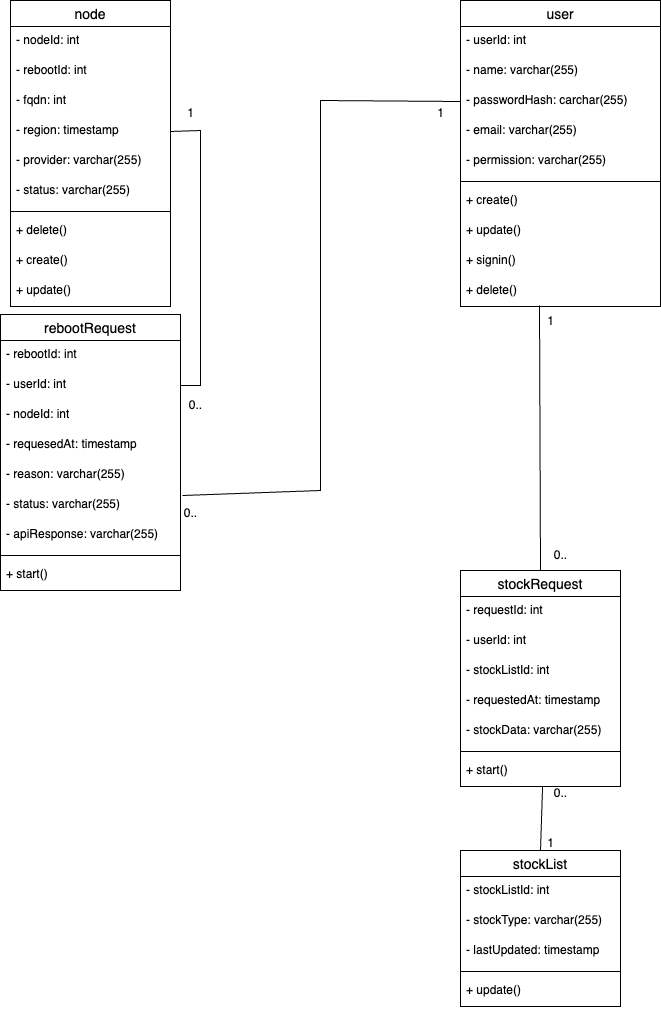

The diagram above was exported from draw.io. Its source (the exported page's mxGraphModel, read from the mxfile embedded in the PNG):
<mxGraphModel dx="1234" dy="883" grid="1" gridSize="10" guides="1" tooltips="1" connect="1" arrows="1" fold="1" page="1" pageScale="1" pageWidth="827" pageHeight="1169" math="0" shadow="0">
  <root>
    <mxCell id="0" />
    <mxCell id="1" parent="0" />
    <mxCell id="iVd26rIP7Gkr1sLa0LBI-3" value="node" style="swimlane;fontStyle=0;childLayout=stackLayout;horizontal=1;startSize=26;horizontalStack=0;resizeParent=1;resizeParentMax=0;resizeLast=0;collapsible=1;marginBottom=0;align=center;fontSize=14;" vertex="1" parent="1">
      <mxGeometry x="70" y="80" width="160" height="306" as="geometry" />
    </mxCell>
    <mxCell id="iVd26rIP7Gkr1sLa0LBI-4" value="- nodeId: int" style="text;strokeColor=none;fillColor=none;spacingLeft=4;spacingRight=4;overflow=hidden;rotatable=0;points=[[0,0.5],[1,0.5]];portConstraint=eastwest;fontSize=12;whiteSpace=wrap;html=1;" vertex="1" parent="iVd26rIP7Gkr1sLa0LBI-3">
      <mxGeometry y="26" width="160" height="30" as="geometry" />
    </mxCell>
    <mxCell id="iVd26rIP7Gkr1sLa0LBI-35" value="- rebootId: int" style="text;strokeColor=none;fillColor=none;spacingLeft=4;spacingRight=4;overflow=hidden;rotatable=0;points=[[0,0.5],[1,0.5]];portConstraint=eastwest;fontSize=12;whiteSpace=wrap;html=1;" vertex="1" parent="iVd26rIP7Gkr1sLa0LBI-3">
      <mxGeometry y="56" width="160" height="30" as="geometry" />
    </mxCell>
    <mxCell id="iVd26rIP7Gkr1sLa0LBI-37" value="- fqdn: int" style="text;strokeColor=none;fillColor=none;spacingLeft=4;spacingRight=4;overflow=hidden;rotatable=0;points=[[0,0.5],[1,0.5]];portConstraint=eastwest;fontSize=12;whiteSpace=wrap;html=1;" vertex="1" parent="iVd26rIP7Gkr1sLa0LBI-3">
      <mxGeometry y="86" width="160" height="30" as="geometry" />
    </mxCell>
    <mxCell id="iVd26rIP7Gkr1sLa0LBI-36" value="- region: timestamp" style="text;strokeColor=none;fillColor=none;spacingLeft=4;spacingRight=4;overflow=hidden;rotatable=0;points=[[0,0.5],[1,0.5]];portConstraint=eastwest;fontSize=12;whiteSpace=wrap;html=1;" vertex="1" parent="iVd26rIP7Gkr1sLa0LBI-3">
      <mxGeometry y="116" width="160" height="30" as="geometry" />
    </mxCell>
    <mxCell id="iVd26rIP7Gkr1sLa0LBI-38" value="- provider: varchar(255)" style="text;strokeColor=none;fillColor=none;spacingLeft=4;spacingRight=4;overflow=hidden;rotatable=0;points=[[0,0.5],[1,0.5]];portConstraint=eastwest;fontSize=12;whiteSpace=wrap;html=1;" vertex="1" parent="iVd26rIP7Gkr1sLa0LBI-3">
      <mxGeometry y="146" width="160" height="30" as="geometry" />
    </mxCell>
    <mxCell id="iVd26rIP7Gkr1sLa0LBI-5" value="- status: varchar(255)" style="text;strokeColor=none;fillColor=none;spacingLeft=4;spacingRight=4;overflow=hidden;rotatable=0;points=[[0,0.5],[1,0.5]];portConstraint=eastwest;fontSize=12;whiteSpace=wrap;html=1;" vertex="1" parent="iVd26rIP7Gkr1sLa0LBI-3">
      <mxGeometry y="176" width="160" height="30" as="geometry" />
    </mxCell>
    <mxCell id="iVd26rIP7Gkr1sLa0LBI-24" value="" style="line;strokeWidth=1;rotatable=0;dashed=0;labelPosition=right;align=left;verticalAlign=middle;spacingTop=0;spacingLeft=6;points=[];portConstraint=eastwest;" vertex="1" parent="iVd26rIP7Gkr1sLa0LBI-3">
      <mxGeometry y="206" width="160" height="10" as="geometry" />
    </mxCell>
    <mxCell id="iVd26rIP7Gkr1sLa0LBI-89" value="+ delete()" style="text;strokeColor=none;fillColor=none;spacingLeft=4;spacingRight=4;overflow=hidden;rotatable=0;points=[[0,0.5],[1,0.5]];portConstraint=eastwest;fontSize=12;whiteSpace=wrap;html=1;" vertex="1" parent="iVd26rIP7Gkr1sLa0LBI-3">
      <mxGeometry y="216" width="160" height="30" as="geometry" />
    </mxCell>
    <mxCell id="iVd26rIP7Gkr1sLa0LBI-90" value="+ create()" style="text;strokeColor=none;fillColor=none;spacingLeft=4;spacingRight=4;overflow=hidden;rotatable=0;points=[[0,0.5],[1,0.5]];portConstraint=eastwest;fontSize=12;whiteSpace=wrap;html=1;" vertex="1" parent="iVd26rIP7Gkr1sLa0LBI-3">
      <mxGeometry y="246" width="160" height="30" as="geometry" />
    </mxCell>
    <mxCell id="iVd26rIP7Gkr1sLa0LBI-6" value="+ update()&lt;div&gt;&lt;br&gt;&lt;/div&gt;" style="text;strokeColor=none;fillColor=none;spacingLeft=4;spacingRight=4;overflow=hidden;rotatable=0;points=[[0,0.5],[1,0.5]];portConstraint=eastwest;fontSize=12;whiteSpace=wrap;html=1;" vertex="1" parent="iVd26rIP7Gkr1sLa0LBI-3">
      <mxGeometry y="276" width="160" height="30" as="geometry" />
    </mxCell>
    <mxCell id="iVd26rIP7Gkr1sLa0LBI-39" value="rebootRequest" style="swimlane;fontStyle=0;childLayout=stackLayout;horizontal=1;startSize=26;horizontalStack=0;resizeParent=1;resizeParentMax=0;resizeLast=0;collapsible=1;marginBottom=0;align=center;fontSize=14;" vertex="1" parent="1">
      <mxGeometry x="60" y="394" width="180" height="276" as="geometry" />
    </mxCell>
    <mxCell id="iVd26rIP7Gkr1sLa0LBI-41" value="- rebootId: int" style="text;strokeColor=none;fillColor=none;spacingLeft=4;spacingRight=4;overflow=hidden;rotatable=0;points=[[0,0.5],[1,0.5]];portConstraint=eastwest;fontSize=12;whiteSpace=wrap;html=1;" vertex="1" parent="iVd26rIP7Gkr1sLa0LBI-39">
      <mxGeometry y="26" width="180" height="30" as="geometry" />
    </mxCell>
    <mxCell id="iVd26rIP7Gkr1sLa0LBI-42" value="- userId: int" style="text;strokeColor=none;fillColor=none;spacingLeft=4;spacingRight=4;overflow=hidden;rotatable=0;points=[[0,0.5],[1,0.5]];portConstraint=eastwest;fontSize=12;whiteSpace=wrap;html=1;" vertex="1" parent="iVd26rIP7Gkr1sLa0LBI-39">
      <mxGeometry y="56" width="180" height="30" as="geometry" />
    </mxCell>
    <mxCell id="iVd26rIP7Gkr1sLa0LBI-40" value="- nodeId: int" style="text;strokeColor=none;fillColor=none;spacingLeft=4;spacingRight=4;overflow=hidden;rotatable=0;points=[[0,0.5],[1,0.5]];portConstraint=eastwest;fontSize=12;whiteSpace=wrap;html=1;" vertex="1" parent="iVd26rIP7Gkr1sLa0LBI-39">
      <mxGeometry y="86" width="180" height="30" as="geometry" />
    </mxCell>
    <mxCell id="iVd26rIP7Gkr1sLa0LBI-43" value="- requesedAt: timestamp" style="text;strokeColor=none;fillColor=none;spacingLeft=4;spacingRight=4;overflow=hidden;rotatable=0;points=[[0,0.5],[1,0.5]];portConstraint=eastwest;fontSize=12;whiteSpace=wrap;html=1;" vertex="1" parent="iVd26rIP7Gkr1sLa0LBI-39">
      <mxGeometry y="116" width="180" height="30" as="geometry" />
    </mxCell>
    <mxCell id="iVd26rIP7Gkr1sLa0LBI-44" value="- reason: varchar(255)" style="text;strokeColor=none;fillColor=none;spacingLeft=4;spacingRight=4;overflow=hidden;rotatable=0;points=[[0,0.5],[1,0.5]];portConstraint=eastwest;fontSize=12;whiteSpace=wrap;html=1;" vertex="1" parent="iVd26rIP7Gkr1sLa0LBI-39">
      <mxGeometry y="146" width="180" height="30" as="geometry" />
    </mxCell>
    <mxCell id="iVd26rIP7Gkr1sLa0LBI-45" value="- status: varchar(255)" style="text;strokeColor=none;fillColor=none;spacingLeft=4;spacingRight=4;overflow=hidden;rotatable=0;points=[[0,0.5],[1,0.5]];portConstraint=eastwest;fontSize=12;whiteSpace=wrap;html=1;" vertex="1" parent="iVd26rIP7Gkr1sLa0LBI-39">
      <mxGeometry y="176" width="180" height="30" as="geometry" />
    </mxCell>
    <mxCell id="iVd26rIP7Gkr1sLa0LBI-78" value="- apiResponse: varchar(255)" style="text;strokeColor=none;fillColor=none;spacingLeft=4;spacingRight=4;overflow=hidden;rotatable=0;points=[[0,0.5],[1,0.5]];portConstraint=eastwest;fontSize=12;whiteSpace=wrap;html=1;" vertex="1" parent="iVd26rIP7Gkr1sLa0LBI-39">
      <mxGeometry y="206" width="180" height="30" as="geometry" />
    </mxCell>
    <mxCell id="iVd26rIP7Gkr1sLa0LBI-46" value="" style="line;strokeWidth=1;rotatable=0;dashed=0;labelPosition=right;align=left;verticalAlign=middle;spacingTop=0;spacingLeft=6;points=[];portConstraint=eastwest;" vertex="1" parent="iVd26rIP7Gkr1sLa0LBI-39">
      <mxGeometry y="236" width="180" height="10" as="geometry" />
    </mxCell>
    <mxCell id="iVd26rIP7Gkr1sLa0LBI-47" value="+ start()" style="text;strokeColor=none;fillColor=none;spacingLeft=4;spacingRight=4;overflow=hidden;rotatable=0;points=[[0,0.5],[1,0.5]];portConstraint=eastwest;fontSize=12;whiteSpace=wrap;html=1;" vertex="1" parent="iVd26rIP7Gkr1sLa0LBI-39">
      <mxGeometry y="246" width="180" height="30" as="geometry" />
    </mxCell>
    <mxCell id="iVd26rIP7Gkr1sLa0LBI-48" value="user" style="swimlane;fontStyle=0;childLayout=stackLayout;horizontal=1;startSize=26;horizontalStack=0;resizeParent=1;resizeParentMax=0;resizeLast=0;collapsible=1;marginBottom=0;align=center;fontSize=14;" vertex="1" parent="1">
      <mxGeometry x="520" y="80" width="200" height="306" as="geometry" />
    </mxCell>
    <mxCell id="iVd26rIP7Gkr1sLa0LBI-49" value="- userId: int" style="text;strokeColor=none;fillColor=none;spacingLeft=4;spacingRight=4;overflow=hidden;rotatable=0;points=[[0,0.5],[1,0.5]];portConstraint=eastwest;fontSize=12;whiteSpace=wrap;html=1;" vertex="1" parent="iVd26rIP7Gkr1sLa0LBI-48">
      <mxGeometry y="26" width="200" height="30" as="geometry" />
    </mxCell>
    <mxCell id="iVd26rIP7Gkr1sLa0LBI-50" value="- name: varchar(255)" style="text;strokeColor=none;fillColor=none;spacingLeft=4;spacingRight=4;overflow=hidden;rotatable=0;points=[[0,0.5],[1,0.5]];portConstraint=eastwest;fontSize=12;whiteSpace=wrap;html=1;" vertex="1" parent="iVd26rIP7Gkr1sLa0LBI-48">
      <mxGeometry y="56" width="200" height="30" as="geometry" />
    </mxCell>
    <mxCell id="iVd26rIP7Gkr1sLa0LBI-51" value="- passwordHash: carchar(255)" style="text;strokeColor=none;fillColor=none;spacingLeft=4;spacingRight=4;overflow=hidden;rotatable=0;points=[[0,0.5],[1,0.5]];portConstraint=eastwest;fontSize=12;whiteSpace=wrap;html=1;" vertex="1" parent="iVd26rIP7Gkr1sLa0LBI-48">
      <mxGeometry y="86" width="200" height="30" as="geometry" />
    </mxCell>
    <mxCell id="iVd26rIP7Gkr1sLa0LBI-52" value="- email: varchar(255)" style="text;strokeColor=none;fillColor=none;spacingLeft=4;spacingRight=4;overflow=hidden;rotatable=0;points=[[0,0.5],[1,0.5]];portConstraint=eastwest;fontSize=12;whiteSpace=wrap;html=1;" vertex="1" parent="iVd26rIP7Gkr1sLa0LBI-48">
      <mxGeometry y="116" width="200" height="30" as="geometry" />
    </mxCell>
    <mxCell id="iVd26rIP7Gkr1sLa0LBI-53" value="- permission: varchar(255)" style="text;strokeColor=none;fillColor=none;spacingLeft=4;spacingRight=4;overflow=hidden;rotatable=0;points=[[0,0.5],[1,0.5]];portConstraint=eastwest;fontSize=12;whiteSpace=wrap;html=1;" vertex="1" parent="iVd26rIP7Gkr1sLa0LBI-48">
      <mxGeometry y="146" width="200" height="30" as="geometry" />
    </mxCell>
    <mxCell id="iVd26rIP7Gkr1sLa0LBI-55" value="" style="line;strokeWidth=1;rotatable=0;dashed=0;labelPosition=right;align=left;verticalAlign=middle;spacingTop=0;spacingLeft=6;points=[];portConstraint=eastwest;" vertex="1" parent="iVd26rIP7Gkr1sLa0LBI-48">
      <mxGeometry y="176" width="200" height="10" as="geometry" />
    </mxCell>
    <mxCell id="iVd26rIP7Gkr1sLa0LBI-91" value="+ create()" style="text;strokeColor=none;fillColor=none;spacingLeft=4;spacingRight=4;overflow=hidden;rotatable=0;points=[[0,0.5],[1,0.5]];portConstraint=eastwest;fontSize=12;whiteSpace=wrap;html=1;" vertex="1" parent="iVd26rIP7Gkr1sLa0LBI-48">
      <mxGeometry y="186" width="200" height="30" as="geometry" />
    </mxCell>
    <mxCell id="iVd26rIP7Gkr1sLa0LBI-92" value="+ update()" style="text;strokeColor=none;fillColor=none;spacingLeft=4;spacingRight=4;overflow=hidden;rotatable=0;points=[[0,0.5],[1,0.5]];portConstraint=eastwest;fontSize=12;whiteSpace=wrap;html=1;" vertex="1" parent="iVd26rIP7Gkr1sLa0LBI-48">
      <mxGeometry y="216" width="200" height="30" as="geometry" />
    </mxCell>
    <mxCell id="iVd26rIP7Gkr1sLa0LBI-93" value="+ signin()" style="text;strokeColor=none;fillColor=none;spacingLeft=4;spacingRight=4;overflow=hidden;rotatable=0;points=[[0,0.5],[1,0.5]];portConstraint=eastwest;fontSize=12;whiteSpace=wrap;html=1;" vertex="1" parent="iVd26rIP7Gkr1sLa0LBI-48">
      <mxGeometry y="246" width="200" height="30" as="geometry" />
    </mxCell>
    <mxCell id="iVd26rIP7Gkr1sLa0LBI-56" value="+ delete()" style="text;strokeColor=none;fillColor=none;spacingLeft=4;spacingRight=4;overflow=hidden;rotatable=0;points=[[0,0.5],[1,0.5]];portConstraint=eastwest;fontSize=12;whiteSpace=wrap;html=1;" vertex="1" parent="iVd26rIP7Gkr1sLa0LBI-48">
      <mxGeometry y="276" width="200" height="30" as="geometry" />
    </mxCell>
    <mxCell id="iVd26rIP7Gkr1sLa0LBI-57" value="stockRequest" style="swimlane;fontStyle=0;childLayout=stackLayout;horizontal=1;startSize=26;horizontalStack=0;resizeParent=1;resizeParentMax=0;resizeLast=0;collapsible=1;marginBottom=0;align=center;fontSize=14;" vertex="1" parent="1">
      <mxGeometry x="520" y="650" width="160" height="216" as="geometry" />
    </mxCell>
    <mxCell id="iVd26rIP7Gkr1sLa0LBI-58" value="- requestId: int" style="text;strokeColor=none;fillColor=none;spacingLeft=4;spacingRight=4;overflow=hidden;rotatable=0;points=[[0,0.5],[1,0.5]];portConstraint=eastwest;fontSize=12;whiteSpace=wrap;html=1;" vertex="1" parent="iVd26rIP7Gkr1sLa0LBI-57">
      <mxGeometry y="26" width="160" height="30" as="geometry" />
    </mxCell>
    <mxCell id="iVd26rIP7Gkr1sLa0LBI-59" value="- userId: int" style="text;strokeColor=none;fillColor=none;spacingLeft=4;spacingRight=4;overflow=hidden;rotatable=0;points=[[0,0.5],[1,0.5]];portConstraint=eastwest;fontSize=12;whiteSpace=wrap;html=1;" vertex="1" parent="iVd26rIP7Gkr1sLa0LBI-57">
      <mxGeometry y="56" width="160" height="30" as="geometry" />
    </mxCell>
    <mxCell id="iVd26rIP7Gkr1sLa0LBI-60" value="- stockListId: int" style="text;strokeColor=none;fillColor=none;spacingLeft=4;spacingRight=4;overflow=hidden;rotatable=0;points=[[0,0.5],[1,0.5]];portConstraint=eastwest;fontSize=12;whiteSpace=wrap;html=1;" vertex="1" parent="iVd26rIP7Gkr1sLa0LBI-57">
      <mxGeometry y="86" width="160" height="30" as="geometry" />
    </mxCell>
    <mxCell id="iVd26rIP7Gkr1sLa0LBI-61" value="- requestedAt: timestamp" style="text;strokeColor=none;fillColor=none;spacingLeft=4;spacingRight=4;overflow=hidden;rotatable=0;points=[[0,0.5],[1,0.5]];portConstraint=eastwest;fontSize=12;whiteSpace=wrap;html=1;" vertex="1" parent="iVd26rIP7Gkr1sLa0LBI-57">
      <mxGeometry y="116" width="160" height="30" as="geometry" />
    </mxCell>
    <mxCell id="iVd26rIP7Gkr1sLa0LBI-62" value="- stockData: varchar(255)" style="text;strokeColor=none;fillColor=none;spacingLeft=4;spacingRight=4;overflow=hidden;rotatable=0;points=[[0,0.5],[1,0.5]];portConstraint=eastwest;fontSize=12;whiteSpace=wrap;html=1;" vertex="1" parent="iVd26rIP7Gkr1sLa0LBI-57">
      <mxGeometry y="146" width="160" height="30" as="geometry" />
    </mxCell>
    <mxCell id="iVd26rIP7Gkr1sLa0LBI-64" value="" style="line;strokeWidth=1;rotatable=0;dashed=0;labelPosition=right;align=left;verticalAlign=middle;spacingTop=0;spacingLeft=6;points=[];portConstraint=eastwest;" vertex="1" parent="iVd26rIP7Gkr1sLa0LBI-57">
      <mxGeometry y="176" width="160" height="10" as="geometry" />
    </mxCell>
    <mxCell id="iVd26rIP7Gkr1sLa0LBI-65" value="+ start()" style="text;strokeColor=none;fillColor=none;spacingLeft=4;spacingRight=4;overflow=hidden;rotatable=0;points=[[0,0.5],[1,0.5]];portConstraint=eastwest;fontSize=12;whiteSpace=wrap;html=1;" vertex="1" parent="iVd26rIP7Gkr1sLa0LBI-57">
      <mxGeometry y="186" width="160" height="30" as="geometry" />
    </mxCell>
    <mxCell id="iVd26rIP7Gkr1sLa0LBI-66" value="stockList" style="swimlane;fontStyle=0;childLayout=stackLayout;horizontal=1;startSize=26;horizontalStack=0;resizeParent=1;resizeParentMax=0;resizeLast=0;collapsible=1;marginBottom=0;align=center;fontSize=14;" vertex="1" parent="1">
      <mxGeometry x="520" y="930" width="160" height="156" as="geometry" />
    </mxCell>
    <mxCell id="iVd26rIP7Gkr1sLa0LBI-67" value="- stockListId: int" style="text;strokeColor=none;fillColor=none;spacingLeft=4;spacingRight=4;overflow=hidden;rotatable=0;points=[[0,0.5],[1,0.5]];portConstraint=eastwest;fontSize=12;whiteSpace=wrap;html=1;" vertex="1" parent="iVd26rIP7Gkr1sLa0LBI-66">
      <mxGeometry y="26" width="160" height="30" as="geometry" />
    </mxCell>
    <mxCell id="iVd26rIP7Gkr1sLa0LBI-68" value="- stockType: varchar(255)" style="text;strokeColor=none;fillColor=none;spacingLeft=4;spacingRight=4;overflow=hidden;rotatable=0;points=[[0,0.5],[1,0.5]];portConstraint=eastwest;fontSize=12;whiteSpace=wrap;html=1;" vertex="1" parent="iVd26rIP7Gkr1sLa0LBI-66">
      <mxGeometry y="56" width="160" height="30" as="geometry" />
    </mxCell>
    <mxCell id="iVd26rIP7Gkr1sLa0LBI-69" value="- lastUpdated: timestamp" style="text;strokeColor=none;fillColor=none;spacingLeft=4;spacingRight=4;overflow=hidden;rotatable=0;points=[[0,0.5],[1,0.5]];portConstraint=eastwest;fontSize=12;whiteSpace=wrap;html=1;" vertex="1" parent="iVd26rIP7Gkr1sLa0LBI-66">
      <mxGeometry y="86" width="160" height="30" as="geometry" />
    </mxCell>
    <mxCell id="iVd26rIP7Gkr1sLa0LBI-73" value="" style="line;strokeWidth=1;rotatable=0;dashed=0;labelPosition=right;align=left;verticalAlign=middle;spacingTop=0;spacingLeft=6;points=[];portConstraint=eastwest;" vertex="1" parent="iVd26rIP7Gkr1sLa0LBI-66">
      <mxGeometry y="116" width="160" height="10" as="geometry" />
    </mxCell>
    <mxCell id="iVd26rIP7Gkr1sLa0LBI-74" value="+ update()" style="text;strokeColor=none;fillColor=none;spacingLeft=4;spacingRight=4;overflow=hidden;rotatable=0;points=[[0,0.5],[1,0.5]];portConstraint=eastwest;fontSize=12;whiteSpace=wrap;html=1;" vertex="1" parent="iVd26rIP7Gkr1sLa0LBI-66">
      <mxGeometry y="126" width="160" height="30" as="geometry" />
    </mxCell>
    <mxCell id="iVd26rIP7Gkr1sLa0LBI-75" value="" style="endArrow=none;html=1;rounded=0;exitX=1;exitY=0.5;exitDx=0;exitDy=0;entryX=1;entryY=0.5;entryDx=0;entryDy=0;" edge="1" parent="1" source="iVd26rIP7Gkr1sLa0LBI-36" target="iVd26rIP7Gkr1sLa0LBI-42">
      <mxGeometry width="50" height="50" relative="1" as="geometry">
        <mxPoint x="340" y="210" as="sourcePoint" />
        <mxPoint x="290" y="420" as="targetPoint" />
        <Array as="points">
          <mxPoint x="260" y="210" />
          <mxPoint x="260" y="465" />
        </Array>
      </mxGeometry>
    </mxCell>
    <mxCell id="iVd26rIP7Gkr1sLa0LBI-76" value="1" style="text;html=1;align=center;verticalAlign=middle;resizable=0;points=[];autosize=1;strokeColor=none;fillColor=none;" vertex="1" parent="1">
      <mxGeometry x="235" y="178" width="30" height="30" as="geometry" />
    </mxCell>
    <mxCell id="iVd26rIP7Gkr1sLa0LBI-79" value="" style="endArrow=none;html=1;rounded=0;entryX=0.513;entryY=1;entryDx=0;entryDy=0;entryPerimeter=0;exitX=0.5;exitY=0;exitDx=0;exitDy=0;" edge="1" parent="1" source="iVd26rIP7Gkr1sLa0LBI-66" target="iVd26rIP7Gkr1sLa0LBI-65">
      <mxGeometry width="50" height="50" relative="1" as="geometry">
        <mxPoint x="420" y="900" as="sourcePoint" />
        <mxPoint x="470" y="850" as="targetPoint" />
      </mxGeometry>
    </mxCell>
    <mxCell id="iVd26rIP7Gkr1sLa0LBI-80" value="1" style="text;html=1;align=center;verticalAlign=middle;resizable=0;points=[];autosize=1;strokeColor=none;fillColor=none;" vertex="1" parent="1">
      <mxGeometry x="595" y="908" width="30" height="30" as="geometry" />
    </mxCell>
    <mxCell id="iVd26rIP7Gkr1sLa0LBI-81" value="0.." style="text;html=1;align=center;verticalAlign=middle;resizable=0;points=[];autosize=1;strokeColor=none;fillColor=none;" vertex="1" parent="1">
      <mxGeometry x="600" y="858" width="40" height="30" as="geometry" />
    </mxCell>
    <mxCell id="iVd26rIP7Gkr1sLa0LBI-82" value="0.." style="text;html=1;align=center;verticalAlign=middle;resizable=0;points=[];autosize=1;strokeColor=none;fillColor=none;" vertex="1" parent="1">
      <mxGeometry x="235" y="470" width="40" height="30" as="geometry" />
    </mxCell>
    <mxCell id="iVd26rIP7Gkr1sLa0LBI-83" value="" style="endArrow=none;html=1;rounded=0;entryX=0.5;entryY=0;entryDx=0;entryDy=0;exitX=0.395;exitY=0.967;exitDx=0;exitDy=0;exitPerimeter=0;" edge="1" parent="1" source="iVd26rIP7Gkr1sLa0LBI-56" target="iVd26rIP7Gkr1sLa0LBI-57">
      <mxGeometry width="50" height="50" relative="1" as="geometry">
        <mxPoint x="370" y="350" as="sourcePoint" />
        <mxPoint x="420" y="300" as="targetPoint" />
      </mxGeometry>
    </mxCell>
    <mxCell id="iVd26rIP7Gkr1sLa0LBI-86" value="" style="endArrow=none;html=1;rounded=0;entryX=0;entryY=0.5;entryDx=0;entryDy=0;exitX=1.011;exitY=0.167;exitDx=0;exitDy=0;exitPerimeter=0;" edge="1" parent="1" source="iVd26rIP7Gkr1sLa0LBI-45" target="iVd26rIP7Gkr1sLa0LBI-51">
      <mxGeometry width="50" height="50" relative="1" as="geometry">
        <mxPoint x="390" y="280" as="sourcePoint" />
        <mxPoint x="440" y="230" as="targetPoint" />
        <Array as="points">
          <mxPoint x="380" y="570" />
          <mxPoint x="380" y="180" />
        </Array>
      </mxGeometry>
    </mxCell>
    <mxCell id="iVd26rIP7Gkr1sLa0LBI-87" value="0.." style="text;html=1;align=center;verticalAlign=middle;resizable=0;points=[];autosize=1;strokeColor=none;fillColor=none;" vertex="1" parent="1">
      <mxGeometry x="230" y="578" width="40" height="30" as="geometry" />
    </mxCell>
    <mxCell id="iVd26rIP7Gkr1sLa0LBI-88" value="1" style="text;html=1;align=center;verticalAlign=middle;resizable=0;points=[];autosize=1;strokeColor=none;fillColor=none;" vertex="1" parent="1">
      <mxGeometry x="485" y="178" width="30" height="30" as="geometry" />
    </mxCell>
    <mxCell id="iVd26rIP7Gkr1sLa0LBI-94" value="0.." style="text;html=1;align=center;verticalAlign=middle;resizable=0;points=[];autosize=1;strokeColor=none;fillColor=none;" vertex="1" parent="1">
      <mxGeometry x="600" y="620" width="40" height="30" as="geometry" />
    </mxCell>
    <mxCell id="iVd26rIP7Gkr1sLa0LBI-95" value="1" style="text;html=1;align=center;verticalAlign=middle;resizable=0;points=[];autosize=1;strokeColor=none;fillColor=none;" vertex="1" parent="1">
      <mxGeometry x="595" y="386" width="30" height="30" as="geometry" />
    </mxCell>
  </root>
</mxGraphModel>